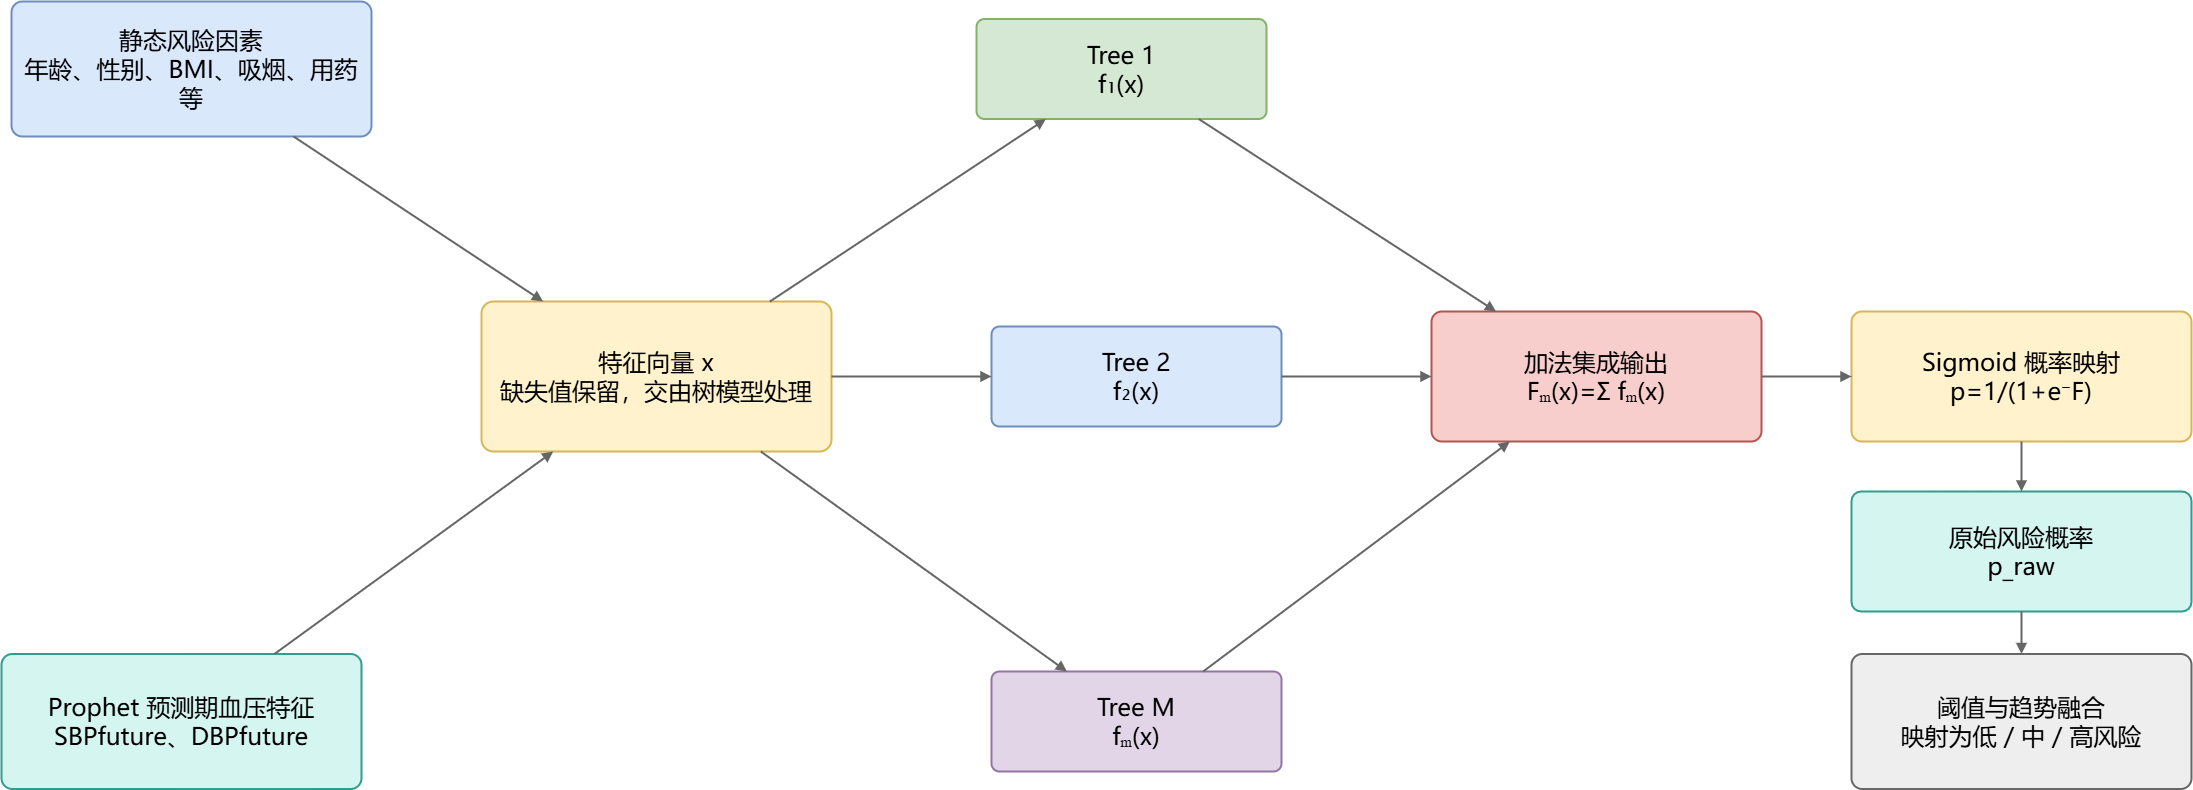

The diagram above was exported from draw.io. Its source (the exported page's mxGraphModel, read from the mxfile embedded in the PNG):
<mxGraphModel dx="2356" dy="1702" grid="1" gridSize="10" guides="1" tooltips="1" connect="1" arrows="1" fold="1" page="1" pageScale="1" pageWidth="2240" pageHeight="1000" math="0" shadow="0">
  <root>
    <mxCell id="0" />
    <mxCell id="1" parent="0" />
    <mxCell id="static" value="静态风险因素&#10;年龄、性别、BMI、吸烟、用药等" style="rounded=1;arcSize=8;fillColor=#dae8fc;strokeColor=#6c8ebf;strokeWidth=2;whiteSpace=wrap;html=1;fontFamily=Microsoft YaHei;fontSize=24;align=center;verticalAlign=middle;spacing=12;spacingTop=8;spacingBottom=8;" parent="1" vertex="1">
      <mxGeometry x="50" y="50" width="360" height="135" as="geometry" />
    </mxCell>
    <mxCell id="bp" value="Prophet 预测期血压特征&#10;SBPfuture、DBPfuture" style="rounded=1;arcSize=8;fillColor=#d5f5f0;strokeColor=#2f9e8f;strokeWidth=2;whiteSpace=wrap;html=1;fontFamily=Microsoft YaHei;fontSize=24;align=center;verticalAlign=middle;spacing=12;spacingTop=8;spacingBottom=8;" parent="1" vertex="1">
      <mxGeometry x="40" y="702.5" width="360" height="135" as="geometry" />
    </mxCell>
    <mxCell id="vector" value="特征向量 x&#10;缺失值保留，交由树模型处理" style="rounded=1;arcSize=8;fillColor=#fff2cc;strokeColor=#d6b656;strokeWidth=2;fontFamily=Cambria Math;whiteSpace=wrap;html=1;fontFamily=Microsoft YaHei;fontSize=24;align=center;verticalAlign=middle;spacing=12;spacingTop=8;spacingBottom=8;" parent="1" vertex="1">
      <mxGeometry x="520" y="350" width="350" height="150" as="geometry" />
    </mxCell>
    <mxCell id="tree1" value="Tree 1&#10;f₁(x)" style="rounded=1;arcSize=8;fillColor=#d5e8d4;strokeColor=#82b366;strokeWidth=2;whiteSpace=wrap;html=1;fontFamily=Microsoft YaHei;fontSize=24;align=center;verticalAlign=middle;spacing=12;spacingTop=8;spacingBottom=8;" parent="1" vertex="1">
      <mxGeometry x="1015" y="67.5" width="290" height="100" as="geometry" />
    </mxCell>
    <mxCell id="tree2" value="Tree 2&#10;f₂(x)" style="rounded=1;arcSize=8;fillColor=#dae8fc;strokeColor=#6c8ebf;strokeWidth=2;whiteSpace=wrap;html=1;fontFamily=Microsoft YaHei;fontSize=24;align=center;verticalAlign=middle;spacing=12;spacingTop=8;spacingBottom=8;" parent="1" vertex="1">
      <mxGeometry x="1030" y="375" width="290" height="100" as="geometry" />
    </mxCell>
    <mxCell id="treeM" value="Tree M&#10;fₘ(x)" style="rounded=1;arcSize=8;fillColor=#e1d5e7;strokeColor=#9673a6;strokeWidth=2;whiteSpace=wrap;html=1;fontFamily=Microsoft YaHei;fontSize=24;align=center;verticalAlign=middle;spacing=12;spacingTop=8;spacingBottom=8;" parent="1" vertex="1">
      <mxGeometry x="1030" y="720" width="290" height="100" as="geometry" />
    </mxCell>
    <mxCell id="sum" value="加法集成输出&#10;Fₘ(x)=Σ fₘ(x)" style="rounded=1;arcSize=8;fillColor=#f8cecc;strokeColor=#b85450;strokeWidth=2;whiteSpace=wrap;html=1;fontFamily=Microsoft YaHei;fontSize=24;align=center;verticalAlign=middle;spacing=12;spacingTop=8;spacingBottom=8;" parent="1" vertex="1">
      <mxGeometry x="1470" y="360" width="330" height="130" as="geometry" />
    </mxCell>
    <mxCell id="sigmoid" value="Sigmoid 概率映射&#10;p=1/(1+e⁻F)" style="rounded=1;arcSize=8;fillColor=#fff2cc;strokeColor=#d6b656;strokeWidth=2;fontFamily=Cambria Math;whiteSpace=wrap;html=1;fontFamily=Microsoft YaHei;fontSize=24;align=center;verticalAlign=middle;spacing=12;spacingTop=8;spacingBottom=8;" parent="1" vertex="1">
      <mxGeometry x="1890" y="360" width="340" height="130" as="geometry" />
    </mxCell>
    <mxCell id="prob" value="原始风险概率&#10;p_raw" style="rounded=1;arcSize=8;fillColor=#d5f5f0;strokeColor=#2f9e8f;strokeWidth=2;whiteSpace=wrap;html=1;fontFamily=Microsoft YaHei;fontSize=24;align=center;verticalAlign=middle;spacing=12;spacingTop=8;spacingBottom=8;" parent="1" vertex="1">
      <mxGeometry x="1890" y="540" width="340" height="120" as="geometry" />
    </mxCell>
    <mxCell id="fusion" value="阈值与趋势融合&#10;映射为低 / 中 / 高风险" style="rounded=1;arcSize=8;fillColor=#eeeeee;strokeColor=#666666;strokeWidth=2;whiteSpace=wrap;html=1;fontFamily=Microsoft YaHei;fontSize=24;align=center;verticalAlign=middle;spacing=12;spacingTop=8;spacingBottom=8;" parent="1" vertex="1">
      <mxGeometry x="1890" y="702.5" width="340" height="135" as="geometry" />
    </mxCell>
    <mxCell id="e1" value="" style="endArrow=block;html=1;rounded=0;strokeWidth=2;strokeColor=#666666;fontFamily=Microsoft YaHei;fontSize=24;labelBackgroundColor=#ffffff;" parent="1" source="static" target="vector" edge="1">
      <mxGeometry relative="1" as="geometry" />
    </mxCell>
    <mxCell id="e2" value="" style="endArrow=block;html=1;rounded=0;strokeWidth=2;strokeColor=#666666;fontFamily=Microsoft YaHei;fontSize=24;labelBackgroundColor=#ffffff;" parent="1" source="bp" target="vector" edge="1">
      <mxGeometry relative="1" as="geometry" />
    </mxCell>
    <mxCell id="e3" value="" style="endArrow=block;html=1;rounded=0;strokeWidth=2;strokeColor=#666666;fontFamily=Microsoft YaHei;fontSize=24;labelBackgroundColor=#ffffff;" parent="1" source="vector" target="tree1" edge="1">
      <mxGeometry relative="1" as="geometry" />
    </mxCell>
    <mxCell id="e4" value="" style="endArrow=block;html=1;rounded=0;strokeWidth=2;strokeColor=#666666;fontFamily=Microsoft YaHei;fontSize=24;labelBackgroundColor=#ffffff;" parent="1" source="vector" target="tree2" edge="1">
      <mxGeometry relative="1" as="geometry" />
    </mxCell>
    <mxCell id="e5" value="" style="endArrow=block;html=1;rounded=0;strokeWidth=2;strokeColor=#666666;fontFamily=Microsoft YaHei;fontSize=24;labelBackgroundColor=#ffffff;" parent="1" source="vector" target="treeM" edge="1">
      <mxGeometry relative="1" as="geometry" />
    </mxCell>
    <mxCell id="e6" value="" style="endArrow=block;html=1;rounded=0;strokeWidth=2;strokeColor=#666666;fontFamily=Microsoft YaHei;fontSize=24;labelBackgroundColor=#ffffff;" parent="1" source="tree1" target="sum" edge="1">
      <mxGeometry relative="1" as="geometry" />
    </mxCell>
    <mxCell id="e7" value="" style="endArrow=block;html=1;rounded=0;strokeWidth=2;strokeColor=#666666;fontFamily=Microsoft YaHei;fontSize=24;labelBackgroundColor=#ffffff;" parent="1" source="tree2" target="sum" edge="1">
      <mxGeometry relative="1" as="geometry" />
    </mxCell>
    <mxCell id="e8" value="" style="endArrow=block;html=1;rounded=0;strokeWidth=2;strokeColor=#666666;fontFamily=Microsoft YaHei;fontSize=24;labelBackgroundColor=#ffffff;" parent="1" source="treeM" target="sum" edge="1">
      <mxGeometry relative="1" as="geometry" />
    </mxCell>
    <mxCell id="e9" value="" style="endArrow=block;html=1;rounded=0;strokeWidth=2;strokeColor=#666666;fontFamily=Microsoft YaHei;fontSize=24;labelBackgroundColor=#ffffff;" parent="1" source="sum" target="sigmoid" edge="1">
      <mxGeometry relative="1" as="geometry" />
    </mxCell>
    <mxCell id="e10" value="" style="endArrow=block;html=1;rounded=0;strokeWidth=2;strokeColor=#666666;fontFamily=Microsoft YaHei;fontSize=24;labelBackgroundColor=#ffffff;" parent="1" source="sigmoid" target="prob" edge="1">
      <mxGeometry relative="1" as="geometry" />
    </mxCell>
    <mxCell id="e11" value="" style="endArrow=block;html=1;rounded=0;strokeWidth=2;strokeColor=#666666;fontFamily=Microsoft YaHei;fontSize=24;labelBackgroundColor=#ffffff;" parent="1" source="prob" target="fusion" edge="1">
      <mxGeometry relative="1" as="geometry" />
    </mxCell>
  </root>
</mxGraphModel>